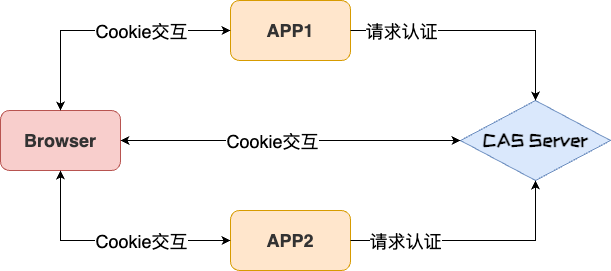

The diagram above was exported from draw.io. Its source (the exported page's mxGraphModel, read from the mxfile embedded in the PNG):
<mxGraphModel dx="2893" dy="1129" grid="1" gridSize="10" guides="1" tooltips="1" connect="1" arrows="1" fold="1" page="1" pageScale="1" pageWidth="827" pageHeight="1169" math="0" shadow="0">
  <root>
    <mxCell id="0" />
    <mxCell id="1" parent="0" />
    <mxCell id="F9-jbHT5vMcYqf5Y7C9s-1" value="&lt;span style=&quot;color: rgb(51, 51, 51); font-family: Helvetica; font-size: 18px; font-weight: 700;&quot;&gt;APP2&lt;/span&gt;" style="rounded=1;whiteSpace=wrap;html=1;labelBackgroundColor=none;fontSize=16;fillColor=#ffe6cc;strokeColor=#d79b00;fontFamily=ZCOOL KuaiLe;fontSource=https%3A%2F%2Ffonts.googleapis.com%2Fcss%3Ffamily%3DZCOOL%2BKuaiLe;" vertex="1" parent="1">
      <mxGeometry x="-200" y="570" width="120" height="60" as="geometry" />
    </mxCell>
    <mxCell id="F9-jbHT5vMcYqf5Y7C9s-16" value="&lt;span style=&quot;color: rgb(51, 51, 51); font-family: Helvetica; font-size: 18px; font-weight: 700;&quot;&gt;Browser&lt;/span&gt;" style="rounded=1;whiteSpace=wrap;html=1;labelBackgroundColor=none;fontSize=16;fillColor=#f8cecc;strokeColor=#b85450;fontFamily=ZCOOL KuaiLe;fontSource=https%3A%2F%2Ffonts.googleapis.com%2Fcss%3Ffamily%3DZCOOL%2BKuaiLe;" vertex="1" parent="1">
      <mxGeometry x="-430" y="470" width="120" height="60" as="geometry" />
    </mxCell>
    <mxCell id="F9-jbHT5vMcYqf5Y7C9s-23" value="&lt;span style=&quot;color: rgb(51, 51, 51); font-family: Helvetica; font-size: 18px; font-weight: 700;&quot;&gt;APP1&lt;/span&gt;" style="rounded=1;whiteSpace=wrap;html=1;labelBackgroundColor=none;fontSize=16;fillColor=#ffe6cc;strokeColor=#d79b00;fontFamily=ZCOOL KuaiLe;fontSource=https%3A%2F%2Ffonts.googleapis.com%2Fcss%3Ffamily%3DZCOOL%2BKuaiLe;" vertex="1" parent="1">
      <mxGeometry x="-200" y="360" width="120" height="60" as="geometry" />
    </mxCell>
    <mxCell id="hqgsWfxQe596kVMWfCT3-1" value="&lt;b&gt;&lt;font style=&quot;font-size: 18px;&quot;&gt;CAS Server&lt;/font&gt;&lt;/b&gt;" style="rhombus;whiteSpace=wrap;html=1;labelBackgroundColor=none;fontFamily=ZCOOL KuaiLe;fontSource=https%3A%2F%2Ffonts.googleapis.com%2Fcss%3Ffamily%3DZCOOL%2BKuaiLe;fontSize=16;fillColor=#dae8fc;strokeColor=#6c8ebf;" vertex="1" parent="1">
      <mxGeometry x="30" y="460" width="150" height="80" as="geometry" />
    </mxCell>
    <mxCell id="FuN_-AOVFMpnN7xrphhf-4" value="" style="endArrow=classic;startArrow=classic;html=1;rounded=0;entryX=0;entryY=0.5;entryDx=0;entryDy=0;edgeStyle=orthogonalEdgeStyle;elbow=vertical;" edge="1" parent="1" target="F9-jbHT5vMcYqf5Y7C9s-23">
      <mxGeometry width="50" height="50" relative="1" as="geometry">
        <mxPoint x="-370" y="470" as="sourcePoint" />
        <mxPoint x="-320" y="420" as="targetPoint" />
        <Array as="points">
          <mxPoint x="-370" y="390" />
        </Array>
      </mxGeometry>
    </mxCell>
    <mxCell id="FuN_-AOVFMpnN7xrphhf-10" value="Cookie交互" style="edgeLabel;html=1;align=center;verticalAlign=middle;resizable=0;points=[];fontSize=18;" vertex="1" connectable="0" parent="FuN_-AOVFMpnN7xrphhf-4">
      <mxGeometry x="0.056" y="-1" relative="1" as="geometry">
        <mxPoint x="28" y="-1" as="offset" />
      </mxGeometry>
    </mxCell>
    <mxCell id="FuN_-AOVFMpnN7xrphhf-5" value="" style="endArrow=classic;startArrow=classic;html=1;rounded=0;elbow=vertical;entryX=0.5;entryY=1;entryDx=0;entryDy=0;edgeStyle=elbowEdgeStyle;exitX=0;exitY=0.5;exitDx=0;exitDy=0;" edge="1" parent="1" source="F9-jbHT5vMcYqf5Y7C9s-1" target="F9-jbHT5vMcYqf5Y7C9s-16">
      <mxGeometry width="50" height="50" relative="1" as="geometry">
        <mxPoint x="-280" y="610" as="sourcePoint" />
        <mxPoint x="-120" y="500" as="targetPoint" />
        <Array as="points">
          <mxPoint x="-220" y="600" />
        </Array>
      </mxGeometry>
    </mxCell>
    <mxCell id="FuN_-AOVFMpnN7xrphhf-11" value="Cookie交互" style="edgeLabel;html=1;align=center;verticalAlign=middle;resizable=0;points=[];fontSize=18;" vertex="1" connectable="0" parent="FuN_-AOVFMpnN7xrphhf-5">
      <mxGeometry x="-0.2083" y="2" relative="1" as="geometry">
        <mxPoint x="5" y="-2" as="offset" />
      </mxGeometry>
    </mxCell>
    <mxCell id="FuN_-AOVFMpnN7xrphhf-14" value="" style="endArrow=classic;startArrow=classic;html=1;rounded=0;fontSize=18;elbow=vertical;exitX=1;exitY=0.5;exitDx=0;exitDy=0;entryX=0;entryY=0.5;entryDx=0;entryDy=0;" edge="1" parent="1" source="F9-jbHT5vMcYqf5Y7C9s-16" target="hqgsWfxQe596kVMWfCT3-1">
      <mxGeometry width="50" height="50" relative="1" as="geometry">
        <mxPoint x="-170" y="550" as="sourcePoint" />
        <mxPoint x="-120" y="500" as="targetPoint" />
      </mxGeometry>
    </mxCell>
    <mxCell id="FuN_-AOVFMpnN7xrphhf-15" value="&lt;span style=&quot;color: rgba(0, 0, 0, 0); font-family: monospace; font-size: 0px; text-align: start; background-color: rgb(248, 249, 250);&quot;&gt;%3CmxGraphModel%3E%3Croot%3E%3CmxCell%20id%3D%220%22%2F%3E%3CmxCell%20id%3D%221%22%20parent%3D%220%22%2F%3E%3CmxCell%20id%3D%222%22%20value%3D%22Cookie%E4%BA%A4%E4%BA%92%22%20style%3D%22edgeLabel%3Bhtml%3D1%3Balign%3Dcenter%3BverticalAlign%3Dmiddle%3Bresizable%3D0%3Bpoints%3D%5B%5D%3BfontSize%3D18%3B%22%20vertex%3D%221%22%20connectable%3D%220%22%20parent%3D%221%22%3E%3CmxGeometry%20x%3D%22-290%22%20y%3D%22390%22%20as%3D%22geometry%22%2F%3E%3C%2FmxCell%3E%3C%2Froot%3E%3C%2FmxGraphModel%3E&lt;/span&gt;" style="edgeLabel;html=1;align=center;verticalAlign=middle;resizable=0;points=[];fontSize=18;" vertex="1" connectable="0" parent="FuN_-AOVFMpnN7xrphhf-14">
      <mxGeometry x="0.1471" y="2" relative="1" as="geometry">
        <mxPoint as="offset" />
      </mxGeometry>
    </mxCell>
    <mxCell id="FuN_-AOVFMpnN7xrphhf-16" value="Cookie交互" style="edgeLabel;html=1;align=center;verticalAlign=middle;resizable=0;points=[];fontSize=18;" vertex="1" connectable="0" parent="FuN_-AOVFMpnN7xrphhf-14">
      <mxGeometry x="-0.1118" y="-2" relative="1" as="geometry">
        <mxPoint y="-2" as="offset" />
      </mxGeometry>
    </mxCell>
    <mxCell id="FuN_-AOVFMpnN7xrphhf-19" value="" style="endArrow=classic;html=1;rounded=0;fontSize=18;entryX=0.5;entryY=1;entryDx=0;entryDy=0;exitX=1;exitY=0.5;exitDx=0;exitDy=0;edgeStyle=elbowEdgeStyle;elbow=vertical;" edge="1" parent="1" source="F9-jbHT5vMcYqf5Y7C9s-1" target="hqgsWfxQe596kVMWfCT3-1">
      <mxGeometry width="50" height="50" relative="1" as="geometry">
        <mxPoint x="-170" y="550" as="sourcePoint" />
        <mxPoint x="-120" y="500" as="targetPoint" />
        <Array as="points">
          <mxPoint x="-20" y="600" />
        </Array>
      </mxGeometry>
    </mxCell>
    <mxCell id="FuN_-AOVFMpnN7xrphhf-20" value="请求认证" style="edgeLabel;html=1;align=center;verticalAlign=middle;resizable=0;points=[];fontSize=18;" vertex="1" connectable="0" parent="FuN_-AOVFMpnN7xrphhf-19">
      <mxGeometry x="-0.5592" relative="1" as="geometry">
        <mxPoint as="offset" />
      </mxGeometry>
    </mxCell>
    <mxCell id="FuN_-AOVFMpnN7xrphhf-22" value="" style="endArrow=classic;html=1;rounded=0;fontSize=18;elbow=vertical;entryX=0.5;entryY=0;entryDx=0;entryDy=0;exitX=1;exitY=0.5;exitDx=0;exitDy=0;edgeStyle=orthogonalEdgeStyle;" edge="1" parent="1" source="F9-jbHT5vMcYqf5Y7C9s-23" target="hqgsWfxQe596kVMWfCT3-1">
      <mxGeometry width="50" height="50" relative="1" as="geometry">
        <mxPoint x="-170" y="550" as="sourcePoint" />
        <mxPoint x="-120" y="500" as="targetPoint" />
      </mxGeometry>
    </mxCell>
    <mxCell id="FuN_-AOVFMpnN7xrphhf-24" value="请求认证" style="edgeLabel;html=1;align=center;verticalAlign=middle;resizable=0;points=[];fontSize=18;" vertex="1" connectable="0" parent="FuN_-AOVFMpnN7xrphhf-22">
      <mxGeometry x="-0.7647" y="-3" relative="1" as="geometry">
        <mxPoint x="20" y="-3" as="offset" />
      </mxGeometry>
    </mxCell>
  </root>
</mxGraphModel>